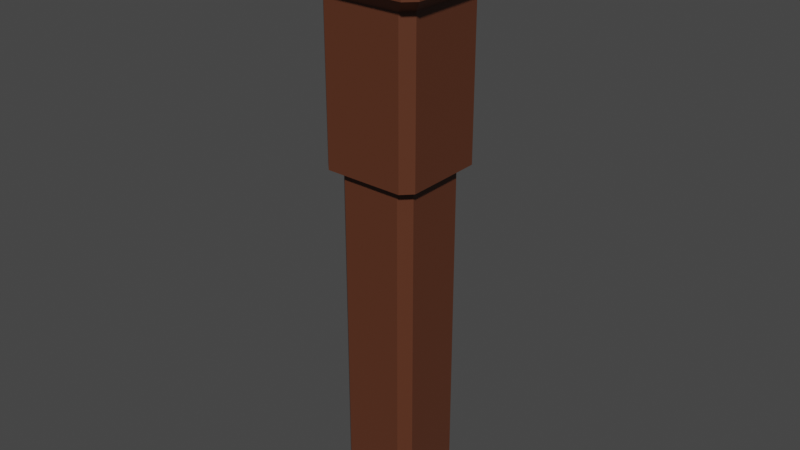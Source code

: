 # Source: pipe.blend  (saved by Blender 2.93.21; exported with 4.5.12 LTS)
import bpy
from mathutils import Matrix  # noqa: F401  (used for matrix-valued properties, if any)

bpy.ops.wm.read_factory_settings(use_empty=True)
scene = bpy.context.scene
scene.name = 'Scene'

# ---- collections
col_collection = bpy.data.collections.new('Collection'); scene.collection.children.link(col_collection)

# ---- materials (node trees are filled in below, after node groups)
mat_pipe = bpy.data.materials.new('pipe')
mat_pipe.alpha_threshold = 0.0
mat_pipe.use_transparent_shadow = False
mat_pipe.line_color = (0.0, 0.0, 0.0, 1.0)

# ---- material node trees
mat_pipe.use_nodes = True; mat_pipe.node_tree.nodes.clear()
_N = mat_pipe.node_tree.nodes; _L = mat_pipe.node_tree.links
n0 = _N.new('ShaderNodeOutputMaterial'); n0.name = 'Material Output'; n0.location = (300, 300)
n1 = _N.new('ShaderNodeBsdfPrincipled'); n1.name = 'Principled BSDF'; n1.location = (10, 300)
n1.distribution = 'GGX'
n1.subsurface_method = 'BURLEY'
n1.inputs[0].default_value = (0.1025, 0.03264, 0.0153, 1.0)
n1.inputs[2].default_value = 0.4
n1.inputs[3].default_value = 1.45
n1.inputs[27].default_value = (0.0, 0.0, 0.0, 1.0)
n1.inputs[28].default_value = 1.0
_L.new(n1.outputs[0], n0.inputs[0])
n0.is_active_output = True

# ---- world
world_world = bpy.data.worlds.new('World'); scene.world = world_world
world_world.use_nodes = True; world_world.node_tree.nodes.clear()
_N = world_world.node_tree.nodes; _L = world_world.node_tree.links
n0 = _N.new('ShaderNodeOutputWorld'); n0.name = 'World Output'; n0.location = (300, 300)
n1 = _N.new('ShaderNodeBackground'); n1.name = 'Background'; n1.location = (10, 300)
n1.inputs[0].default_value = (0.05088, 0.05088, 0.05088, 1.0)
_L.new(n1.outputs[0], n0.inputs[0])
n0.is_active_output = True
world_world.color = (0.05088, 0.05088, 0.05088)
world_world.use_sun_shadow = False
world_world.sun_shadow_jitter_overblur = 0.0

# ---- meshes
me_cube = bpy.data.meshes.new('Cube')
me_cube.from_pydata([(1.042, 1.303, 1.0), (1.303, 1.042, 1.0), (1.043, 1.303, -3.089), (1.303, 1.043, -3.089), (1.303, -1.042, 1.0), (1.042, -1.303, 1.0), (1.303, -1.043, -3.089), (1.043, -1.303, -3.089), (-1.303, 1.042, 1.0), (-1.042, 1.303, 1.0), (-1.303, 1.043, -3.089), (-1.043, 1.303, -3.089), (-1.042, -1.303, 1.0), (-1.303, -1.042, 1.0), (-1.043, -1.303, -3.089), (-1.303, -1.043, -3.089), (1.705, -1.442, 1.369), (1.442, -1.705, 1.369), (-1.442, -1.705, 1.369), (-1.705, -1.442, 1.369), (1.442, 1.705, 1.369), (1.705, 1.442, 1.369), (-1.705, 1.442, 1.369), (-1.442, 1.705, 1.369), (1.705, -1.441, 2.34), (1.441, -1.705, 2.34), (-1.441, -1.705, 2.34), (-1.705, -1.441, 2.34), (1.441, 1.705, 2.34), (1.705, 1.441, 2.34), (-1.705, 1.441, 2.34), (-1.441, 1.705, 2.34), (2.012, -1.747, 2.396), (1.747, -2.012, 2.396), (-1.747, -2.012, 2.396), (-2.012, -1.747, 2.396), (1.747, 2.012, 2.396), (2.012, 1.747, 2.396), (-2.012, 1.747, 2.396), (-1.747, 2.012, 2.396), (1.386, -1.122, 2.979), (1.122, -1.386, 2.979), (-1.122, -1.386, 2.979), (-1.386, -1.122, 2.979), (1.122, 1.386, 2.979), (1.386, 1.122, 2.979), (-1.386, 1.122, 2.979), (-1.122, 1.386, 2.979), (2.012, -1.747, 2.979), (1.747, -2.012, 2.979), (-1.747, -2.012, 2.979), (-2.012, -1.747, 2.979), (1.747, 2.012, 2.979), (2.012, 1.747, 2.979), (-2.012, 1.747, 2.979), (-1.747, 2.012, 2.979), (0.7873, -1.05, -0.7863), (1.05, -0.7873, -0.7863), (-1.05, -0.7873, -0.7863), (-0.7873, -1.05, -0.7863), (1.05, 0.7873, -0.7863), (0.7873, 1.05, -0.7863), (-0.7873, 1.05, -0.7863), (-1.05, 0.7873, -0.7863), (0.7873, -1.05, -12.34), (1.05, -0.7873, -12.34), (-1.05, -0.7873, -12.34), (-0.7873, -1.05, -12.34), (1.05, 0.7873, -12.34), (0.7873, 1.05, -12.34), (-0.7873, 1.05, -12.34), (-1.05, 0.7873, -12.34)], [], [(15, 13, 8, 10), (12, 5, 17, 18), (8, 13, 19, 22), (7, 5, 12, 14), (0, 9, 23, 20), (3, 1, 4, 6), (26, 25, 33, 34), (18, 17, 25, 26), (62, 63, 71, 70), (4, 1, 21, 16), (28, 31, 39, 36), (22, 19, 27, 30), (20, 23, 31, 28), (16, 21, 29, 24), (32, 37, 53, 48), (24, 29, 37, 32), (34, 33, 49, 50), (30, 27, 35, 38), (60, 61, 69, 68), (42, 41, 56, 59), (38, 35, 51, 54), (36, 39, 55, 52), (40, 45, 60, 57), (46, 43, 58, 63), (47, 44, 52, 55), (44, 47, 62, 61), (45, 40, 48, 53), (43, 46, 54, 51), (41, 42, 50, 49), (1, 3, 2, 0), (14, 12, 13, 15), (5, 7, 6, 4), (9, 11, 10, 8), (4, 16, 17, 5), (19, 13, 12, 18), (23, 9, 8, 22), (0, 20, 21, 1), (22, 30, 31, 23), (29, 21, 20, 28), (25, 17, 16, 24), (18, 26, 27, 19), (26, 34, 35, 27), (39, 31, 30, 38), (24, 32, 33, 25), (37, 29, 28, 36), (32, 48, 49, 33), (51, 35, 34, 50), (38, 54, 55, 39), (53, 37, 36, 52), (48, 40, 41, 49), (43, 51, 50, 42), (52, 44, 45, 53), (47, 55, 54, 46), (46, 63, 62, 47), (60, 45, 44, 61), (56, 41, 40, 57), (42, 59, 58, 43), (11, 9, 0, 2), (61, 62, 70, 69), (58, 59, 67, 66), (63, 58, 66, 71), (57, 60, 68, 65), (56, 57, 65, 64), (59, 56, 64, 67)])
_uv = me_cube.uv_layers.new(name='UVMap')
_uv.uv.foreach_set('vector', [0.375, 0.025, 0.625, 0.02509, 0.625, 0.2249, 0.375, 0.225, 0.625, 0.9749, 0.625, 0.7751, 0.625, 0.7693, 0.625, 0.9807, 0.625, 0.2249, 0.625, 0.02509, 0.625, 0.01927, 0.625, 0.2307, 0.375, 0.775, 0.625, 0.7751, 0.625, 0.9749, 0.375, 0.975, 0.625, 0.4749, 0.625, 0.2751, 0.625, 0.2693, 0.625, 0.4807, 0.375, 0.525, 0.625, 0.5251, 0.625, 0.7249, 0.375, 0.725, 0.625, 0.9807, 0.625, 0.7693, 0.625, 0.7664, 0.625, 0.9836, 0.625, 0.9807, 0.625, 0.7693, 0.625, 0.7693, 0.625, 0.9807, 0.8145, 0.5389, 0.8361, 0.5605, 0.8361, 0.5605, 0.8145, 0.5389, 0.625, 0.7249, 0.625, 0.5251, 0.625, 0.5193, 0.625, 0.7307, 0.625, 0.4807, 0.625, 0.2693, 0.625, 0.2664, 0.625, 0.4836, 0.625, 0.2307, 0.625, 0.01927, 0.625, 0.01934, 0.625, 0.2307, 0.625, 0.4807, 0.625, 0.2693, 0.625, 0.2693, 0.625, 0.4807, 0.625, 0.7307, 0.625, 0.5193, 0.625, 0.5193, 0.625, 0.7307, 0.625, 0.7336, 0.625, 0.5164, 0.625, 0.5164, 0.625, 0.7336, 0.625, 0.7307, 0.625, 0.5193, 0.625, 0.5164, 0.625, 0.7336, 0.625, 0.9836, 0.625, 0.7664, 0.625, 0.7664, 0.625, 0.9836, 0.625, 0.2307, 0.625, 0.01934, 0.625, 0.01645, 0.625, 0.2336, 0.6639, 0.5605, 0.6855, 0.5389, 0.6855, 0.5389, 0.6639, 0.5605, 0.8197, 0.7111, 0.6803, 0.7111, 0.6855, 0.7111, 0.8145, 0.7111, 0.625, 0.2336, 0.625, 0.01645, 0.625, 0.01645, 0.625, 0.2336, 0.625, 0.4836, 0.625, 0.2664, 0.625, 0.2664, 0.625, 0.4836, 0.6639, 0.6947, 0.6639, 0.5553, 0.6639, 0.5605, 0.6639, 0.6895, 0.8361, 0.5553, 0.8361, 0.6947, 0.8361, 0.6895, 0.8361, 0.5605, 0.8197, 0.5389, 0.6803, 0.5389, 0.6414, 0.5, 0.8586, 0.5, 0.6803, 0.5389, 0.8197, 0.5389, 0.8145, 0.5389, 0.6855, 0.5389, 0.6639, 0.5553, 0.6639, 0.6947, 0.625, 0.7336, 0.625, 0.5164, 0.8361, 0.6947, 0.8361, 0.5553, 0.875, 0.5164, 0.875, 0.7336, 0.6803, 0.7111, 0.8197, 0.7111, 0.8586, 0.75, 0.6414, 0.75, 0.625, 0.5251, 0.375, 0.525, 0.375, 0.475, 0.625, 0.4749, 0.375, 0.0, 0.625, 0.0, 0.625, 0.02509, 0.375, 0.025, 0.625, 0.7751, 0.375, 0.775, 0.375, 0.725, 0.625, 0.7249, 0.625, 0.2751, 0.375, 0.275, 0.375, 0.225, 0.625, 0.2249, 0.625, 0.7249, 0.625, 0.7307, 0.625, 0.7693, 0.625, 0.7751, 0.625, 0.01927, 0.625, 0.02509, 0.625, 0.0, 0.625, 0.0, 0.625, 0.2693, 0.625, 0.2751, 0.625, 0.2249, 0.625, 0.2307, 0.625, 0.4749, 0.625, 0.4807, 0.625, 0.5193, 0.625, 0.5251, 0.625, 0.2307, 0.625, 0.2307, 0.625, 0.2693, 0.625, 0.2693, 0.625, 0.5193, 0.625, 0.5193, 0.625, 0.4807, 0.625, 0.4807, 0.625, 0.7693, 0.625, 0.7693, 0.625, 0.7307, 0.625, 0.7307, 0.625, 0.0, 0.625, 0.0, 0.625, 0.01934, 0.625, 0.01927, 0.625, 0.0, 0.625, 0.0, 0.625, 0.01645, 0.625, 0.01934, 0.625, 0.2664, 0.625, 0.2693, 0.625, 0.2307, 0.625, 0.2336, 0.625, 0.7307, 0.625, 0.7336, 0.625, 0.7664, 0.625, 0.7693, 0.625, 0.5164, 0.625, 0.5193, 0.625, 0.4807, 0.625, 0.4836, 0.625, 0.7336, 0.625, 0.7336, 0.625, 0.7664, 0.625, 0.7664, 0.625, 0.01645, 0.625, 0.01645, 0.625, 0.0, 0.625, 0.0, 0.625, 0.2336, 0.625, 0.2336, 0.625, 0.2664, 0.625, 0.2664, 0.625, 0.5164, 0.625, 0.5164, 0.625, 0.4836, 0.625, 0.4836, 0.625, 0.7336, 0.6639, 0.6947, 0.6803, 0.7111, 0.6414, 0.75, 0.8361, 0.6947, 0.875, 0.7336, 0.8586, 0.75, 0.8197, 0.7111, 0.6414, 0.5, 0.6803, 0.5389, 0.6639, 0.5553, 0.625, 0.5164, 0.8197, 0.5389, 0.8586, 0.5, 0.875, 0.5164, 0.8361, 0.5553, 0.8361, 0.5553, 0.8361, 0.5605, 0.8145, 0.5389, 0.8197, 0.5389, 0.6639, 0.5605, 0.6639, 0.5553, 0.6803, 0.5389, 0.6855, 0.5389, 0.6855, 0.7111, 0.6803, 0.7111, 0.6639, 0.6947, 0.6639, 0.6895, 0.8197, 0.7111, 0.8145, 0.7111, 0.8361, 0.6895, 0.8361, 0.6947, 0.375, 0.275, 0.625, 0.2751, 0.625, 0.4749, 0.375, 0.475, 0.6855, 0.5389, 0.8145, 0.5389, 0.8145, 0.5389, 0.6855, 0.5389, 0.8361, 0.6895, 0.8145, 0.7111, 0.8145, 0.7111, 0.8361, 0.6895, 0.8361, 0.5605, 0.8361, 0.6895, 0.8361, 0.6895, 0.8361, 0.5605, 0.6639, 0.6895, 0.6639, 0.5605, 0.6639, 0.5605, 0.6639, 0.6895, 0.6855, 0.7111, 0.6639, 0.6895, 0.6639, 0.6895, 0.6855, 0.7111, 0.8145, 0.7111, 0.6855, 0.7111, 0.6855, 0.7111, 0.8145, 0.7111])
me_cube.materials.append(mat_pipe)
me_cube.use_remesh_preserve_volume = False
me_cube.use_remesh_preserve_attributes = False
me_cube.use_mirror_vertex_groups = False
me_cube.update()

# ---- objects
ob_pipe = bpy.data.objects.new('pipe', me_cube)

# ---- transforms, parenting, visibility, modifiers, constraints
ob_pipe.location = (0.0, 0.0, 0.0)
ob_pipe.lock_rotations_4d = False
ob_pipe.empty_display_type = 'ARROWS'
ob_pipe.lineart.crease_threshold = 0.0

# ---- collection membership
col_collection.objects.link(ob_pipe)

# ---- scene / render settings (as saved in the file)
scene.frame_start = 1; scene.frame_end = 250; scene.frame_set(1)
scene.render.engine = 'BLENDER_EEVEE_NEXT'
scene.cycles.use_denoising = False
scene.cycles.samples = 128
scene.cycles.sampling_pattern = 'TABULATED_SOBOL'
scene.cycles.use_adaptive_sampling = False
scene.cycles.use_light_tree = False
scene.view_settings.view_transform = 'Filmic'
bpy.context.view_layer.update()

# ---- added for rendering (the .blend has no active camera and no usable light): camera, sun
cam_auto = bpy.data.cameras.new('AutoCamera')
cam_auto.lens = 50.0
cam_auto.sensor_width = 36.0
cam_auto.clip_end = 1000.0
ob_auto_camera = bpy.data.objects.new('AutoCamera', cam_auto)
scene.collection.objects.link(ob_auto_camera)
ob_auto_camera.location = (15.1158, -18.1389, 7.41438)
ob_auto_camera.rotation_euler = (1.09748, -7.21219e-08, 0.694738)
scene.camera = ob_auto_camera
light_auto_sun = bpy.data.lights.new('AutoSun', 'SUN')
light_auto_sun.energy = 3.0
light_auto_sun.angle = 0.0523599
ob_auto_sun = bpy.data.objects.new('AutoSun', light_auto_sun)
scene.collection.objects.link(ob_auto_sun)
ob_auto_sun.rotation_euler = (0.872665, 0.174533, 0.523599)
bpy.context.view_layer.update()
